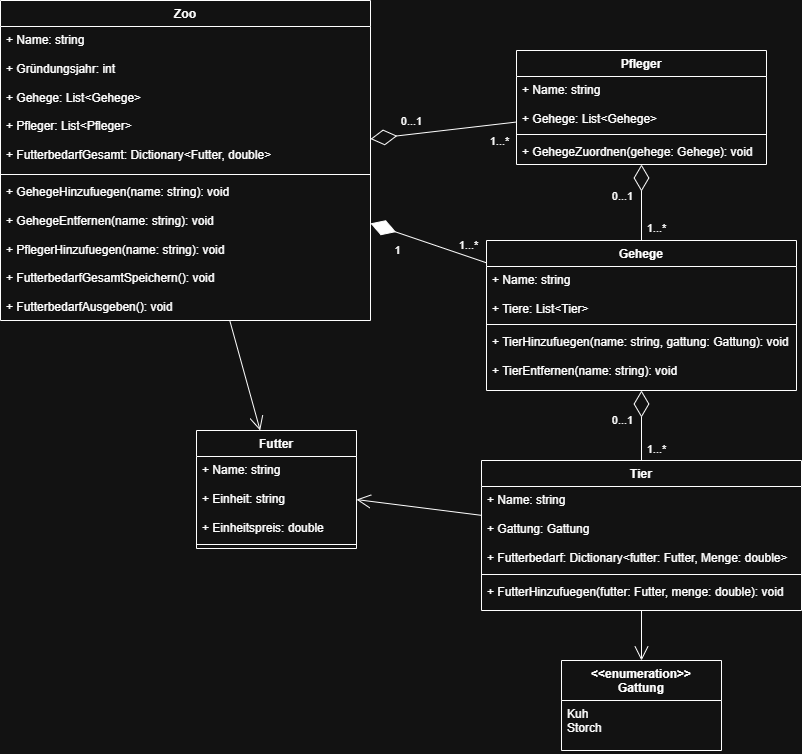

The diagram above was exported from draw.io. Its source (the exported page's mxGraphModel, read from the mxfile embedded in the PNG):
<mxGraphModel dx="899" dy="584" grid="1" gridSize="10" guides="1" tooltips="1" connect="1" arrows="1" fold="1" page="1" pageScale="1" pageWidth="827" pageHeight="1169" math="0" shadow="0">
  <root>
    <mxCell id="0" />
    <mxCell id="1" parent="0" />
    <mxCell id="FI6tEILWrhk0ie-XM0CM-27" parent="1" style="swimlane;fontStyle=1;align=center;verticalAlign=top;childLayout=stackLayout;horizontal=1;startSize=26;horizontalStack=0;resizeParent=1;resizeParentMax=0;resizeLast=0;collapsible=1;marginBottom=0;whiteSpace=wrap;html=1;" value="Gehege" vertex="1">
      <mxGeometry height="150" width="310" x="610" y="540" as="geometry" />
    </mxCell>
    <mxCell id="FI6tEILWrhk0ie-XM0CM-28" parent="FI6tEILWrhk0ie-XM0CM-27" style="text;strokeColor=none;fillColor=none;align=left;verticalAlign=top;spacingLeft=4;spacingRight=4;overflow=hidden;rotatable=0;points=[[0,0.5],[1,0.5]];portConstraint=eastwest;whiteSpace=wrap;html=1;" value="+ Name: string&lt;div&gt;&lt;br&gt;&lt;/div&gt;&lt;div&gt;+ Tiere: List&amp;lt;Tier&amp;gt;&lt;/div&gt;" vertex="1">
      <mxGeometry height="54" width="310" y="26" as="geometry" />
    </mxCell>
    <mxCell id="FI6tEILWrhk0ie-XM0CM-29" parent="FI6tEILWrhk0ie-XM0CM-27" style="line;strokeWidth=1;fillColor=none;align=left;verticalAlign=middle;spacingTop=-1;spacingLeft=3;spacingRight=3;rotatable=0;labelPosition=right;points=[];portConstraint=eastwest;strokeColor=inherit;" value="" vertex="1">
      <mxGeometry height="8" width="310" y="80" as="geometry" />
    </mxCell>
    <mxCell id="FI6tEILWrhk0ie-XM0CM-30" parent="FI6tEILWrhk0ie-XM0CM-27" style="text;strokeColor=none;fillColor=none;align=left;verticalAlign=top;spacingLeft=4;spacingRight=4;overflow=hidden;rotatable=0;points=[[0,0.5],[1,0.5]];portConstraint=eastwest;whiteSpace=wrap;html=1;" value="+ TierHinzufuegen(name: string, gattung: Gattung): void&lt;div&gt;&lt;br&gt;&lt;/div&gt;&lt;div&gt;+ TierEntfernen(name: string&lt;span style=&quot;background-color: transparent; color: light-dark(rgb(0, 0, 0), rgb(255, 255, 255));&quot;&gt;): void&lt;/span&gt;&lt;/div&gt;" vertex="1">
      <mxGeometry height="62" width="310" y="88" as="geometry" />
    </mxCell>
    <mxCell id="FI6tEILWrhk0ie-XM0CM-31" parent="1" style="swimlane;fontStyle=1;align=center;verticalAlign=top;childLayout=stackLayout;horizontal=1;startSize=26;horizontalStack=0;resizeParent=1;resizeParentMax=0;resizeLast=0;collapsible=1;marginBottom=0;whiteSpace=wrap;html=1;" value="Zoo" vertex="1">
      <mxGeometry height="320" width="370" x="124" y="300" as="geometry" />
    </mxCell>
    <mxCell id="FI6tEILWrhk0ie-XM0CM-32" parent="FI6tEILWrhk0ie-XM0CM-31" style="text;strokeColor=none;fillColor=none;align=left;verticalAlign=top;spacingLeft=4;spacingRight=4;overflow=hidden;rotatable=0;points=[[0,0.5],[1,0.5]];portConstraint=eastwest;whiteSpace=wrap;html=1;" value="+ Name: string&lt;div&gt;&lt;br&gt;&lt;/div&gt;&lt;div&gt;+ Gründungsjahr: int&lt;/div&gt;&lt;div&gt;&lt;br&gt;&lt;/div&gt;&lt;div&gt;+ Gehege: List&amp;lt;Gehege&amp;gt;&lt;/div&gt;&lt;div&gt;&lt;br&gt;&lt;/div&gt;&lt;div&gt;+ Pfleger: List&amp;lt;Pfleger&amp;gt;&lt;/div&gt;&lt;div&gt;&lt;br&gt;&lt;/div&gt;&lt;div&gt;+ FutterbedarfGesamt: Dictionary&amp;lt;Futter, double&amp;gt;&lt;/div&gt;" vertex="1">
      <mxGeometry height="144" width="370" y="26" as="geometry" />
    </mxCell>
    <mxCell id="FI6tEILWrhk0ie-XM0CM-33" parent="FI6tEILWrhk0ie-XM0CM-31" style="line;strokeWidth=1;fillColor=none;align=left;verticalAlign=middle;spacingTop=-1;spacingLeft=3;spacingRight=3;rotatable=0;labelPosition=right;points=[];portConstraint=eastwest;strokeColor=inherit;" value="" vertex="1">
      <mxGeometry height="8" width="370" y="170" as="geometry" />
    </mxCell>
    <mxCell id="FI6tEILWrhk0ie-XM0CM-34" parent="FI6tEILWrhk0ie-XM0CM-31" style="text;strokeColor=none;fillColor=none;align=left;verticalAlign=top;spacingLeft=4;spacingRight=4;overflow=hidden;rotatable=0;points=[[0,0.5],[1,0.5]];portConstraint=eastwest;whiteSpace=wrap;html=1;" value="+ GehegeHinzufuegen(name: string): void&lt;div&gt;&lt;br&gt;&lt;/div&gt;&lt;div&gt;+ GehegeEntfernen(name: string): void&lt;/div&gt;&lt;div&gt;&lt;br&gt;&lt;/div&gt;&lt;div&gt;+ PflegerHinzufuegen(name: string): void&lt;/div&gt;&lt;div&gt;&lt;br&gt;&lt;/div&gt;&lt;div&gt;+ FutterbedarfGesamtSpeichern(): void&lt;/div&gt;&lt;div&gt;&lt;br&gt;&lt;/div&gt;&lt;div&gt;+ FutterbedarfAusgeben(): void&lt;/div&gt;" vertex="1">
      <mxGeometry height="142" width="370" y="178" as="geometry" />
    </mxCell>
    <mxCell id="FI6tEILWrhk0ie-XM0CM-35" edge="1" parent="1" source="FI6tEILWrhk0ie-XM0CM-27" style="endArrow=diamondThin;endFill=1;endSize=24;html=1;rounded=0;" target="FI6tEILWrhk0ie-XM0CM-31" value="">
      <mxGeometry relative="1" width="160" as="geometry">
        <mxPoint x="330" y="490" as="sourcePoint" />
        <mxPoint x="420" y="460" as="targetPoint" />
      </mxGeometry>
    </mxCell>
    <mxCell id="FI6tEILWrhk0ie-XM0CM-36" connectable="0" parent="FI6tEILWrhk0ie-XM0CM-35" style="edgeLabel;html=1;align=center;verticalAlign=middle;resizable=0;points=[];" value="1" vertex="1">
      <mxGeometry relative="1" x="0.2182" y="-1" as="geometry">
        <mxPoint x="-20" y="12" as="offset" />
      </mxGeometry>
    </mxCell>
    <mxCell id="FI6tEILWrhk0ie-XM0CM-37" connectable="0" parent="FI6tEILWrhk0ie-XM0CM-35" style="edgeLabel;html=1;align=center;verticalAlign=middle;resizable=0;points=[];" value="1...*" vertex="1">
      <mxGeometry relative="1" x="-0.5818" y="-8" as="geometry">
        <mxPoint x="3" y="-2" as="offset" />
      </mxGeometry>
    </mxCell>
    <mxCell id="FI6tEILWrhk0ie-XM0CM-38" parent="1" style="swimlane;fontStyle=1;align=center;verticalAlign=top;childLayout=stackLayout;horizontal=1;startSize=26;horizontalStack=0;resizeParent=1;resizeParentMax=0;resizeLast=0;collapsible=1;marginBottom=0;whiteSpace=wrap;html=1;" value="Tier" vertex="1">
      <mxGeometry height="150" width="320" x="605" y="760" as="geometry" />
    </mxCell>
    <mxCell id="FI6tEILWrhk0ie-XM0CM-39" parent="FI6tEILWrhk0ie-XM0CM-38" style="text;strokeColor=none;fillColor=none;align=left;verticalAlign=top;spacingLeft=4;spacingRight=4;overflow=hidden;rotatable=0;points=[[0,0.5],[1,0.5]];portConstraint=eastwest;whiteSpace=wrap;html=1;" value="+ Name: string&lt;div&gt;&lt;br&gt;&lt;/div&gt;&lt;div&gt;+ Gattung: Gattung&lt;/div&gt;&lt;div&gt;&lt;br&gt;&lt;/div&gt;&lt;div&gt;+ Futterbedarf: Dictionary&amp;lt;futter: Futter,&amp;nbsp;&lt;span style=&quot;background-color: transparent; color: light-dark(rgb(0, 0, 0), rgb(255, 255, 255));&quot;&gt;Menge: double&amp;gt;&lt;/span&gt;&lt;/div&gt;" vertex="1">
      <mxGeometry height="84" width="320" y="26" as="geometry" />
    </mxCell>
    <mxCell id="FI6tEILWrhk0ie-XM0CM-40" parent="FI6tEILWrhk0ie-XM0CM-38" style="line;strokeWidth=1;fillColor=none;align=left;verticalAlign=middle;spacingTop=-1;spacingLeft=3;spacingRight=3;rotatable=0;labelPosition=right;points=[];portConstraint=eastwest;strokeColor=inherit;" value="" vertex="1">
      <mxGeometry height="8" width="320" y="110" as="geometry" />
    </mxCell>
    <mxCell id="FI6tEILWrhk0ie-XM0CM-41" parent="FI6tEILWrhk0ie-XM0CM-38" style="text;strokeColor=none;fillColor=none;align=left;verticalAlign=top;spacingLeft=4;spacingRight=4;overflow=hidden;rotatable=0;points=[[0,0.5],[1,0.5]];portConstraint=eastwest;whiteSpace=wrap;html=1;" value="+ FutterHinzufuegen(futter: Futter, menge: double): void" vertex="1">
      <mxGeometry height="32" width="320" y="118" as="geometry" />
    </mxCell>
    <mxCell id="FI6tEILWrhk0ie-XM0CM-42" edge="1" parent="1" source="FI6tEILWrhk0ie-XM0CM-38" style="endArrow=diamondThin;endFill=0;endSize=24;html=1;rounded=0;" target="FI6tEILWrhk0ie-XM0CM-27" value="">
      <mxGeometry relative="1" width="160" as="geometry">
        <mxPoint x="390" y="650" as="sourcePoint" />
        <mxPoint x="550" y="650" as="targetPoint" />
      </mxGeometry>
    </mxCell>
    <mxCell id="FI6tEILWrhk0ie-XM0CM-43" connectable="0" parent="FI6tEILWrhk0ie-XM0CM-42" style="edgeLabel;html=1;align=center;verticalAlign=middle;resizable=0;points=[];" value="0...1" vertex="1">
      <mxGeometry relative="1" x="0.1304" y="-2" as="geometry">
        <mxPoint x="-22" y="-1" as="offset" />
      </mxGeometry>
    </mxCell>
    <mxCell id="FI6tEILWrhk0ie-XM0CM-44" connectable="0" parent="FI6tEILWrhk0ie-XM0CM-42" style="edgeLabel;html=1;align=center;verticalAlign=middle;resizable=0;points=[];" value="1...*" vertex="1">
      <mxGeometry relative="1" x="-0.5942" as="geometry">
        <mxPoint x="14" y="3" as="offset" />
      </mxGeometry>
    </mxCell>
    <mxCell id="FI6tEILWrhk0ie-XM0CM-45" parent="1" style="swimlane;fontStyle=1;align=center;verticalAlign=top;childLayout=stackLayout;horizontal=1;startSize=26;horizontalStack=0;resizeParent=1;resizeParentMax=0;resizeLast=0;collapsible=1;marginBottom=0;whiteSpace=wrap;html=1;" value="Futter" vertex="1">
      <mxGeometry height="118" width="160" x="320" y="730" as="geometry" />
    </mxCell>
    <mxCell id="FI6tEILWrhk0ie-XM0CM-46" parent="FI6tEILWrhk0ie-XM0CM-45" style="text;strokeColor=none;fillColor=none;align=left;verticalAlign=top;spacingLeft=4;spacingRight=4;overflow=hidden;rotatable=0;points=[[0,0.5],[1,0.5]];portConstraint=eastwest;whiteSpace=wrap;html=1;" value="+ Name: string&lt;div&gt;&lt;br&gt;&lt;/div&gt;&lt;div&gt;+ Einheit: string&lt;/div&gt;&lt;div&gt;&lt;br&gt;&lt;/div&gt;&lt;div&gt;+ Einheitspreis: double&lt;/div&gt;" vertex="1">
      <mxGeometry height="84" width="160" y="26" as="geometry" />
    </mxCell>
    <mxCell id="FI6tEILWrhk0ie-XM0CM-47" parent="FI6tEILWrhk0ie-XM0CM-45" style="line;strokeWidth=1;fillColor=none;align=left;verticalAlign=middle;spacingTop=-1;spacingLeft=3;spacingRight=3;rotatable=0;labelPosition=right;points=[];portConstraint=eastwest;strokeColor=inherit;" value="" vertex="1">
      <mxGeometry height="8" width="160" y="110" as="geometry" />
    </mxCell>
    <mxCell id="FI6tEILWrhk0ie-XM0CM-48" parent="1" style="swimlane;fontStyle=1;align=center;verticalAlign=top;childLayout=stackLayout;horizontal=1;startSize=40;horizontalStack=0;resizeParent=1;resizeParentMax=0;resizeLast=0;collapsible=1;marginBottom=0;whiteSpace=wrap;html=1;" value="&lt;div&gt;&amp;lt;&amp;lt;enumeration&amp;gt;&amp;gt;&lt;/div&gt;Gattung" vertex="1">
      <mxGeometry height="90" width="160" x="685" y="960" as="geometry" />
    </mxCell>
    <mxCell id="FI6tEILWrhk0ie-XM0CM-49" parent="FI6tEILWrhk0ie-XM0CM-48" style="text;strokeColor=none;fillColor=none;align=left;verticalAlign=top;spacingLeft=4;spacingRight=4;overflow=hidden;rotatable=0;points=[[0,0.5],[1,0.5]];portConstraint=eastwest;whiteSpace=wrap;html=1;" value="Kuh&lt;div&gt;&lt;span style=&quot;background-color: transparent; color: light-dark(rgb(0, 0, 0), rgb(255, 255, 255));&quot;&gt;Storch&lt;/span&gt;&lt;/div&gt;" vertex="1">
      <mxGeometry height="50" width="160" y="40" as="geometry" />
    </mxCell>
    <mxCell id="FI6tEILWrhk0ie-XM0CM-50" edge="1" parent="1" source="FI6tEILWrhk0ie-XM0CM-38" style="endArrow=open;endFill=1;endSize=12;html=1;rounded=0;" target="FI6tEILWrhk0ie-XM0CM-48" value="">
      <mxGeometry relative="1" width="160" as="geometry">
        <mxPoint x="641" y="701" as="sourcePoint" />
        <mxPoint x="560" y="700" as="targetPoint" />
      </mxGeometry>
    </mxCell>
    <mxCell id="FI6tEILWrhk0ie-XM0CM-51" edge="1" parent="1" source="FI6tEILWrhk0ie-XM0CM-38" style="endArrow=open;endFill=1;endSize=12;html=1;rounded=0;" target="FI6tEILWrhk0ie-XM0CM-45" value="">
      <mxGeometry relative="1" width="160" as="geometry">
        <mxPoint x="760" y="910" as="sourcePoint" />
        <mxPoint x="783" y="1010" as="targetPoint" />
      </mxGeometry>
    </mxCell>
    <mxCell id="FI6tEILWrhk0ie-XM0CM-52" edge="1" parent="1" source="FI6tEILWrhk0ie-XM0CM-31" style="endArrow=open;endFill=1;endSize=12;html=1;rounded=0;" target="FI6tEILWrhk0ie-XM0CM-45" value="">
      <mxGeometry relative="1" width="160" as="geometry">
        <mxPoint x="620" y="950" as="sourcePoint" />
        <mxPoint x="643" y="1050" as="targetPoint" />
      </mxGeometry>
    </mxCell>
    <mxCell id="FI6tEILWrhk0ie-XM0CM-53" parent="1" style="swimlane;fontStyle=1;align=center;verticalAlign=top;childLayout=stackLayout;horizontal=1;startSize=26;horizontalStack=0;resizeParent=1;resizeParentMax=0;resizeLast=0;collapsible=1;marginBottom=0;whiteSpace=wrap;html=1;" value="Pfleger" vertex="1">
      <mxGeometry height="114" width="250" x="640" y="350" as="geometry" />
    </mxCell>
    <mxCell id="FI6tEILWrhk0ie-XM0CM-54" parent="FI6tEILWrhk0ie-XM0CM-53" style="text;strokeColor=none;fillColor=none;align=left;verticalAlign=top;spacingLeft=4;spacingRight=4;overflow=hidden;rotatable=0;points=[[0,0.5],[1,0.5]];portConstraint=eastwest;whiteSpace=wrap;html=1;" value="+ Name: string&lt;div&gt;&lt;br&gt;&lt;/div&gt;&lt;div&gt;+ Gehege: List&amp;lt;Gehege&amp;gt;&lt;/div&gt;" vertex="1">
      <mxGeometry height="54" width="250" y="26" as="geometry" />
    </mxCell>
    <mxCell id="FI6tEILWrhk0ie-XM0CM-55" parent="FI6tEILWrhk0ie-XM0CM-53" style="line;strokeWidth=1;fillColor=none;align=left;verticalAlign=middle;spacingTop=-1;spacingLeft=3;spacingRight=3;rotatable=0;labelPosition=right;points=[];portConstraint=eastwest;strokeColor=inherit;" value="" vertex="1">
      <mxGeometry height="8" width="250" y="80" as="geometry" />
    </mxCell>
    <mxCell id="FI6tEILWrhk0ie-XM0CM-56" parent="FI6tEILWrhk0ie-XM0CM-53" style="text;strokeColor=none;fillColor=none;align=left;verticalAlign=top;spacingLeft=4;spacingRight=4;overflow=hidden;rotatable=0;points=[[0,0.5],[1,0.5]];portConstraint=eastwest;whiteSpace=wrap;html=1;" value="+ GehegeZuordnen(gehege: Gehege): void" vertex="1">
      <mxGeometry height="26" width="250" y="88" as="geometry" />
    </mxCell>
    <mxCell id="FI6tEILWrhk0ie-XM0CM-57" edge="1" parent="1" source="FI6tEILWrhk0ie-XM0CM-27" style="endArrow=diamondThin;endFill=0;endSize=24;html=1;rounded=0;" target="FI6tEILWrhk0ie-XM0CM-53" value="">
      <mxGeometry relative="1" width="160" as="geometry">
        <mxPoint x="810" y="760" as="sourcePoint" />
        <mxPoint x="810" y="690" as="targetPoint" />
      </mxGeometry>
    </mxCell>
    <mxCell id="FI6tEILWrhk0ie-XM0CM-58" connectable="0" parent="FI6tEILWrhk0ie-XM0CM-57" style="edgeLabel;html=1;align=center;verticalAlign=middle;resizable=0;points=[];" value="0...1" vertex="1">
      <mxGeometry relative="1" x="0.1304" y="-2" as="geometry">
        <mxPoint x="-22" y="-1" as="offset" />
      </mxGeometry>
    </mxCell>
    <mxCell id="FI6tEILWrhk0ie-XM0CM-59" connectable="0" parent="FI6tEILWrhk0ie-XM0CM-57" style="edgeLabel;html=1;align=center;verticalAlign=middle;resizable=0;points=[];" value="1...*" vertex="1">
      <mxGeometry relative="1" x="-0.5942" as="geometry">
        <mxPoint x="14" y="3" as="offset" />
      </mxGeometry>
    </mxCell>
    <mxCell id="FI6tEILWrhk0ie-XM0CM-60" edge="1" parent="1" source="FI6tEILWrhk0ie-XM0CM-53" style="endArrow=diamondThin;endFill=0;endSize=24;html=1;rounded=0;" target="FI6tEILWrhk0ie-XM0CM-31" value="">
      <mxGeometry relative="1" width="160" as="geometry">
        <mxPoint x="580" y="460" as="sourcePoint" />
        <mxPoint x="580" y="390" as="targetPoint" />
      </mxGeometry>
    </mxCell>
    <mxCell id="FI6tEILWrhk0ie-XM0CM-61" connectable="0" parent="FI6tEILWrhk0ie-XM0CM-60" style="edgeLabel;html=1;align=center;verticalAlign=middle;resizable=0;points=[];" value="0...1" vertex="1">
      <mxGeometry relative="1" x="0.1304" y="-2" as="geometry">
        <mxPoint x="-22" y="-9" as="offset" />
      </mxGeometry>
    </mxCell>
    <mxCell id="FI6tEILWrhk0ie-XM0CM-62" connectable="0" parent="FI6tEILWrhk0ie-XM0CM-60" style="edgeLabel;html=1;align=center;verticalAlign=middle;resizable=0;points=[];" value="1...*" vertex="1">
      <mxGeometry relative="1" x="-0.5942" as="geometry">
        <mxPoint x="12" y="15" as="offset" />
      </mxGeometry>
    </mxCell>
  </root>
</mxGraphModel>